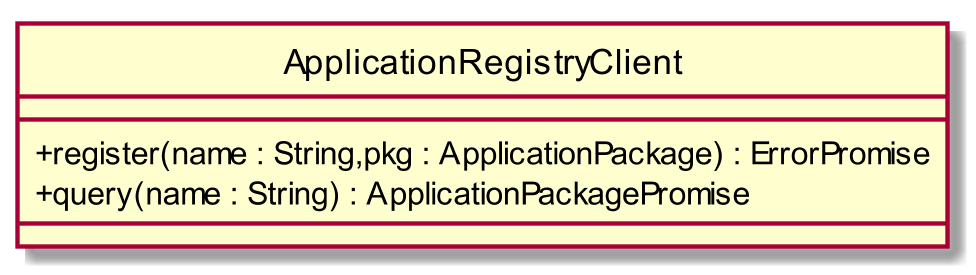

The diagram above was rendered by PlantUML. Its source (embedded in the PNG):
@startuml
scale 1000*1000
skinparam classAttributeIconSize 0
interface ApplicationRegistryClient
class ApplicationRegistryClient{
__
+ register(name : String,pkg : ApplicationPackage) : ErrorPromise
+ query(name : String) : ApplicationPackagePromise
__

}
hide circle
@enduml